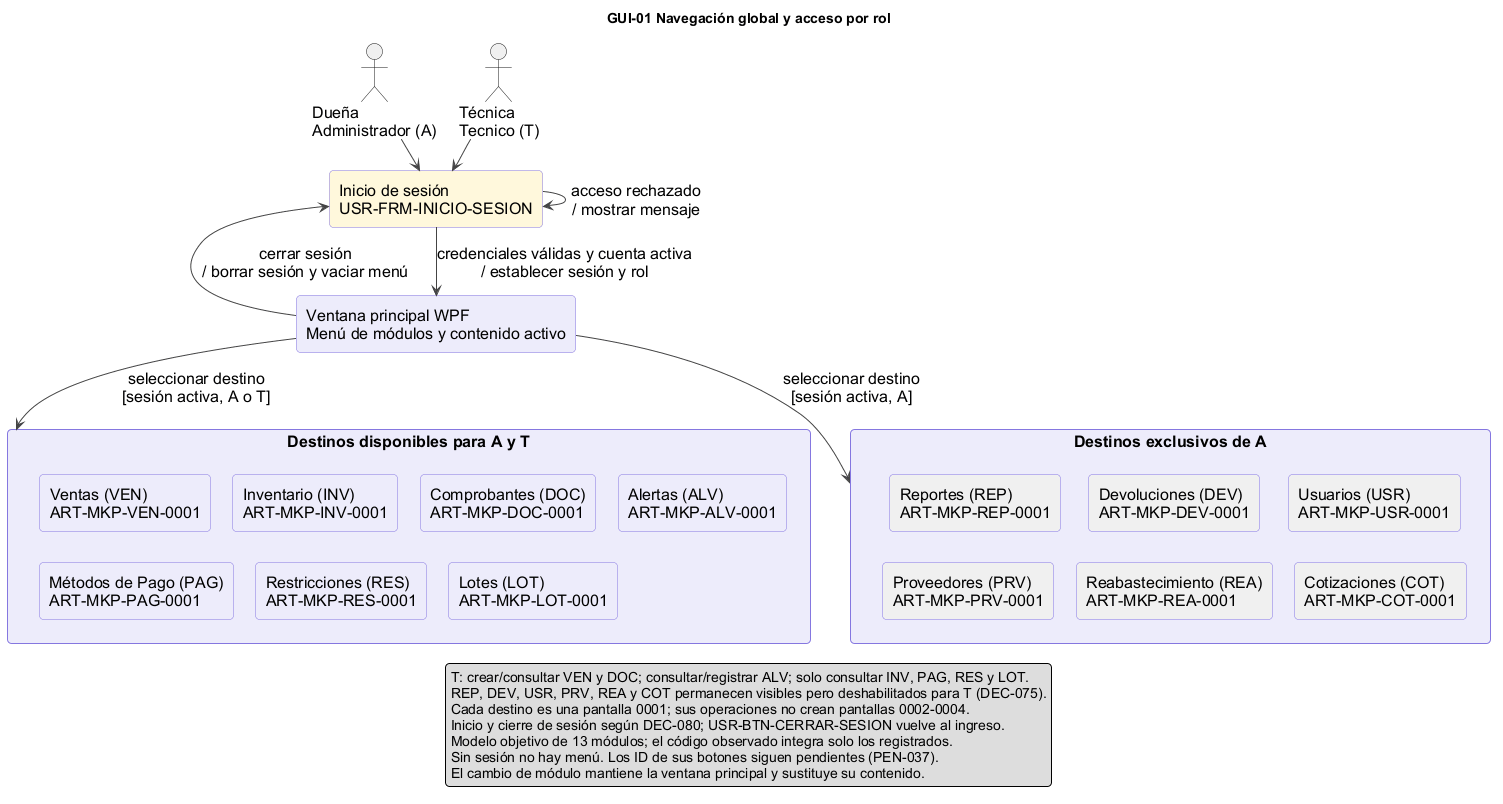

The diagram above was rendered by PlantUML. Its source (embedded in the PNG):
@startuml GUI-01_NavegacionGlobalRoles
' FARMASIL_APP | GUIs | v01.00 | 27/11/2026 | paquete B aprobado.
' Fuentes: RNF-0006, matriz de permisos, DEC-042/075/080, MainWindow y MainViewModel.
' Convención propia de navegación: cajas = destinos; grupos = opciones del menú.
' Las flechas hacia un grupo resumen la apertura de uno de sus destinos.
' No son llamadas entre servicios ni asignan AutomationId (PEN-037).
skinparam defaultFontName Arial
skinparam defaultFontSize 16
skinparam shadowing false
skinparam roundcorner 8
skinparam ArrowColor #444444
skinparam packageStyle rectangle
skinparam rectangleBorderColor #8577E0
skinparam rectangleBackgroundColor #EDECFB
skinparam noteBackgroundColor #FFF8DC
skinparam noteBorderColor #999999
skinparam nodesep 22
skinparam ranksep 30
top to bottom direction
title GUI-01 Navegación global y acceso por rol

actor "Dueña\nAdministrador (A)" as A
actor "Técnica\nTecnico (T)" as T
rectangle "Inicio de sesión\nUSR-FRM-INICIO-SESION" as ING #FFF8DC
rectangle "Ventana principal WPF\nMenú de módulos y contenido activo" as MAIN
A --> ING
T --> ING
ING --> MAIN : credenciales válidas y cuenta activa\n/ establecer sesión y rol
ING --> ING : acceso rechazado\n/ mostrar mensaje
MAIN -[norank]left-> ING : cerrar sesión\n/ borrar sesión y vaciar menú

package "Destinos disponibles para A y T" as COMUN {
  rectangle "Ventas (VEN)\nART-MKP-VEN-0001" as VEN
  rectangle "Inventario (INV)\nART-MKP-INV-0001" as INV
  rectangle "Comprobantes (DOC)\nART-MKP-DOC-0001" as DOC
  rectangle "Alertas (ALV)\nART-MKP-ALV-0001" as ALV
  rectangle "Métodos de Pago (PAG)\nART-MKP-PAG-0001" as PAG
  rectangle "Restricciones (RES)\nART-MKP-RES-0001" as RES
  rectangle "Lotes (LOT)\nART-MKP-LOT-0001" as LOT
  VEN -[hidden]right- INV
  INV -[hidden]right- DOC
  DOC -[hidden]right- ALV
  VEN -[hidden]down- PAG
  INV -[hidden]down- RES
  DOC -[hidden]down- LOT
  PAG -[hidden]right- RES
  RES -[hidden]right- LOT
}
package "Destinos exclusivos de A" as ADMIN {
  rectangle "Reportes (REP)\nART-MKP-REP-0001" as REP #F0F0F0
  rectangle "Devoluciones (DEV)\nART-MKP-DEV-0001" as DEV #F0F0F0
  rectangle "Usuarios (USR)\nART-MKP-USR-0001" as USR #F0F0F0
  rectangle "Proveedores (PRV)\nART-MKP-PRV-0001" as PRV #F0F0F0
  rectangle "Reabastecimiento (REA)\nART-MKP-REA-0001" as REA #F0F0F0
  rectangle "Cotizaciones (COT)\nART-MKP-COT-0001" as COT #F0F0F0
  REP -[hidden]right- DEV
  DEV -[hidden]right- USR
  REP -[hidden]down- PRV
  DEV -[hidden]down- REA
  USR -[hidden]down- COT
}
MAIN --> COMUN : seleccionar destino\n[sesión activa, A o T]
MAIN --> ADMIN : seleccionar destino\n[sesión activa, A]
COMUN -[hidden]right- ADMIN

legend bottom
  T: crear/consultar VEN y DOC; consultar/registrar ALV; solo consultar INV, PAG, RES y LOT.
  REP, DEV, USR, PRV, REA y COT permanecen visibles pero deshabilitados para T (DEC-075).
  Cada destino es una pantalla 0001; sus operaciones no crean pantallas 0002-0004.
  Inicio y cierre de sesión según DEC-080; USR-BTN-CERRAR-SESION vuelve al ingreso.
  Modelo objetivo de 13 módulos; el código observado integra solo los registrados.
  Sin sesión no hay menú. Los ID de sus botones siguen pendientes (PEN-037).
  El cambio de módulo mantiene la ventana principal y sustituye su contenido.
endlegend
@enduml